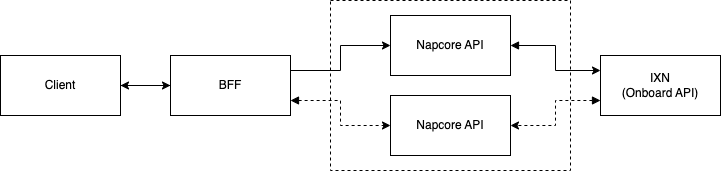

The diagram above was exported from draw.io. Its source (the exported page's mxGraphModel, read from the mxfile embedded in the PNG):
<mxGraphModel dx="2074" dy="1131" grid="1" gridSize="10" guides="1" tooltips="1" connect="1" arrows="1" fold="1" page="1" pageScale="1" pageWidth="827" pageHeight="1169" math="0" shadow="0">
  <root>
    <mxCell id="0" />
    <mxCell id="1" parent="0" />
    <mxCell id="I_ErmOEaELMWHc9FdvbM-24" value="" style="whiteSpace=wrap;html=1;dashed=1;" vertex="1" parent="1">
      <mxGeometry x="380" y="475" width="240" height="170" as="geometry" />
    </mxCell>
    <mxCell id="I_ErmOEaELMWHc9FdvbM-29" style="edgeStyle=orthogonalEdgeStyle;rounded=0;orthogonalLoop=1;jettySize=auto;html=1;entryX=0;entryY=0.5;entryDx=0;entryDy=0;" edge="1" parent="1" source="I_ErmOEaELMWHc9FdvbM-22" target="I_ErmOEaELMWHc9FdvbM-23">
      <mxGeometry relative="1" as="geometry" />
    </mxCell>
    <mxCell id="I_ErmOEaELMWHc9FdvbM-22" value="Client" style="rounded=0;whiteSpace=wrap;html=1;" vertex="1" parent="1">
      <mxGeometry x="50" y="530" width="120" height="60" as="geometry" />
    </mxCell>
    <mxCell id="I_ErmOEaELMWHc9FdvbM-33" style="edgeStyle=orthogonalEdgeStyle;rounded=0;orthogonalLoop=1;jettySize=auto;html=1;" edge="1" parent="1" source="I_ErmOEaELMWHc9FdvbM-23">
      <mxGeometry relative="1" as="geometry">
        <mxPoint x="170" y="560" as="targetPoint" />
      </mxGeometry>
    </mxCell>
    <mxCell id="I_ErmOEaELMWHc9FdvbM-35" style="edgeStyle=orthogonalEdgeStyle;rounded=0;orthogonalLoop=1;jettySize=auto;html=1;exitX=1;exitY=0.25;exitDx=0;exitDy=0;entryX=0;entryY=0.5;entryDx=0;entryDy=0;" edge="1" parent="1" source="I_ErmOEaELMWHc9FdvbM-23" target="I_ErmOEaELMWHc9FdvbM-25">
      <mxGeometry relative="1" as="geometry" />
    </mxCell>
    <mxCell id="I_ErmOEaELMWHc9FdvbM-38" style="edgeStyle=orthogonalEdgeStyle;rounded=0;orthogonalLoop=1;jettySize=auto;html=1;exitX=1;exitY=0.75;exitDx=0;exitDy=0;entryX=0;entryY=0.5;entryDx=0;entryDy=0;startArrow=block;startFill=1;dashed=1;" edge="1" parent="1" source="I_ErmOEaELMWHc9FdvbM-23" target="I_ErmOEaELMWHc9FdvbM-26">
      <mxGeometry relative="1" as="geometry" />
    </mxCell>
    <mxCell id="I_ErmOEaELMWHc9FdvbM-23" value="BFF" style="whiteSpace=wrap;html=1;" vertex="1" parent="1">
      <mxGeometry x="220" y="530" width="120" height="60" as="geometry" />
    </mxCell>
    <mxCell id="I_ErmOEaELMWHc9FdvbM-26" value="Napcore API" style="whiteSpace=wrap;html=1;" vertex="1" parent="1">
      <mxGeometry x="440" y="570" width="120" height="60" as="geometry" />
    </mxCell>
    <mxCell id="I_ErmOEaELMWHc9FdvbM-40" style="edgeStyle=orthogonalEdgeStyle;rounded=0;orthogonalLoop=1;jettySize=auto;html=1;entryX=0;entryY=0.25;entryDx=0;entryDy=0;startArrow=block;startFill=1;" edge="1" parent="1" source="I_ErmOEaELMWHc9FdvbM-25" target="I_ErmOEaELMWHc9FdvbM-27">
      <mxGeometry relative="1" as="geometry" />
    </mxCell>
    <mxCell id="I_ErmOEaELMWHc9FdvbM-25" value="Napcore API" style="whiteSpace=wrap;html=1;" vertex="1" parent="1">
      <mxGeometry x="440" y="490" width="120" height="60" as="geometry" />
    </mxCell>
    <mxCell id="I_ErmOEaELMWHc9FdvbM-42" style="edgeStyle=orthogonalEdgeStyle;rounded=0;orthogonalLoop=1;jettySize=auto;html=1;exitX=0;exitY=0.75;exitDx=0;exitDy=0;entryX=1;entryY=0.5;entryDx=0;entryDy=0;startArrow=block;startFill=1;dashed=1;" edge="1" parent="1" source="I_ErmOEaELMWHc9FdvbM-27" target="I_ErmOEaELMWHc9FdvbM-26">
      <mxGeometry relative="1" as="geometry" />
    </mxCell>
    <mxCell id="I_ErmOEaELMWHc9FdvbM-27" value="IXN&lt;br&gt;(Onboard API)" style="whiteSpace=wrap;html=1;" vertex="1" parent="1">
      <mxGeometry x="650" y="530" width="120" height="60" as="geometry" />
    </mxCell>
  </root>
</mxGraphModel>